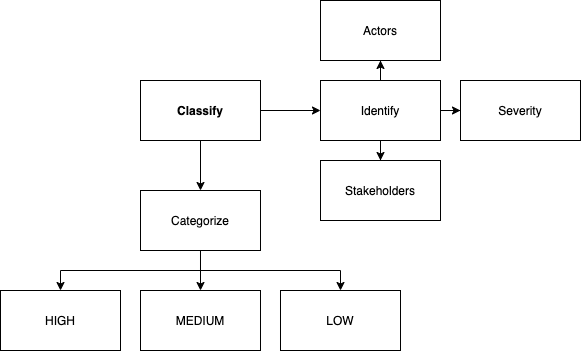

The diagram above was exported from draw.io. Its source (the exported page's mxGraphModel, read from the mxfile embedded in the PNG):
<mxGraphModel dx="906" dy="712" grid="1" gridSize="10" guides="1" tooltips="1" connect="1" arrows="1" fold="1" page="1" pageScale="1" pageWidth="2500" pageHeight="2500" math="0" shadow="0">
  <root>
    <mxCell id="K4xLuJpx7ZYcnR9fTRLW-0" />
    <mxCell id="K4xLuJpx7ZYcnR9fTRLW-1" parent="K4xLuJpx7ZYcnR9fTRLW-0" />
    <mxCell id="K4xLuJpx7ZYcnR9fTRLW-4" value="" style="edgeStyle=orthogonalEdgeStyle;rounded=0;orthogonalLoop=1;jettySize=auto;html=1;" edge="1" parent="K4xLuJpx7ZYcnR9fTRLW-1" source="K4xLuJpx7ZYcnR9fTRLW-2" target="K4xLuJpx7ZYcnR9fTRLW-3">
      <mxGeometry relative="1" as="geometry" />
    </mxCell>
    <mxCell id="K4xLuJpx7ZYcnR9fTRLW-2" value="&lt;b&gt;Classify&lt;/b&gt;" style="rounded=0;whiteSpace=wrap;html=1;" vertex="1" parent="K4xLuJpx7ZYcnR9fTRLW-1">
      <mxGeometry x="300" y="280" width="120" height="60" as="geometry" />
    </mxCell>
    <mxCell id="K4xLuJpx7ZYcnR9fTRLW-6" value="" style="edgeStyle=orthogonalEdgeStyle;rounded=0;orthogonalLoop=1;jettySize=auto;html=1;exitX=0.5;exitY=1;exitDx=0;exitDy=0;" edge="1" parent="K4xLuJpx7ZYcnR9fTRLW-1" source="K4xLuJpx7ZYcnR9fTRLW-2" target="K4xLuJpx7ZYcnR9fTRLW-5">
      <mxGeometry relative="1" as="geometry" />
    </mxCell>
    <mxCell id="N6BhVpBRXy4uKlm1LZer-24" value="" style="edgeStyle=orthogonalEdgeStyle;rounded=0;orthogonalLoop=1;jettySize=auto;html=1;" edge="1" parent="K4xLuJpx7ZYcnR9fTRLW-1" source="K4xLuJpx7ZYcnR9fTRLW-3" target="N6BhVpBRXy4uKlm1LZer-23">
      <mxGeometry relative="1" as="geometry" />
    </mxCell>
    <mxCell id="N6BhVpBRXy4uKlm1LZer-26" value="" style="edgeStyle=orthogonalEdgeStyle;rounded=0;orthogonalLoop=1;jettySize=auto;html=1;" edge="1" parent="K4xLuJpx7ZYcnR9fTRLW-1" source="K4xLuJpx7ZYcnR9fTRLW-3" target="N6BhVpBRXy4uKlm1LZer-25">
      <mxGeometry relative="1" as="geometry" />
    </mxCell>
    <mxCell id="N6BhVpBRXy4uKlm1LZer-28" value="" style="edgeStyle=orthogonalEdgeStyle;rounded=0;orthogonalLoop=1;jettySize=auto;html=1;" edge="1" parent="K4xLuJpx7ZYcnR9fTRLW-1" source="K4xLuJpx7ZYcnR9fTRLW-3" target="N6BhVpBRXy4uKlm1LZer-27">
      <mxGeometry relative="1" as="geometry" />
    </mxCell>
    <mxCell id="K4xLuJpx7ZYcnR9fTRLW-3" value="Identify" style="rounded=0;whiteSpace=wrap;html=1;" vertex="1" parent="K4xLuJpx7ZYcnR9fTRLW-1">
      <mxGeometry x="480" y="280" width="120" height="60" as="geometry" />
    </mxCell>
    <mxCell id="N6BhVpBRXy4uKlm1LZer-27" value="Actors" style="rounded=0;whiteSpace=wrap;html=1;" vertex="1" parent="K4xLuJpx7ZYcnR9fTRLW-1">
      <mxGeometry x="480" y="200" width="120" height="60" as="geometry" />
    </mxCell>
    <mxCell id="N6BhVpBRXy4uKlm1LZer-25" value="Stakeholders" style="rounded=0;whiteSpace=wrap;html=1;" vertex="1" parent="K4xLuJpx7ZYcnR9fTRLW-1">
      <mxGeometry x="480" y="360" width="120" height="60" as="geometry" />
    </mxCell>
    <mxCell id="N6BhVpBRXy4uKlm1LZer-23" value="Severity" style="rounded=0;whiteSpace=wrap;html=1;" vertex="1" parent="K4xLuJpx7ZYcnR9fTRLW-1">
      <mxGeometry x="620" y="280" width="120" height="60" as="geometry" />
    </mxCell>
    <mxCell id="N6BhVpBRXy4uKlm1LZer-2" value="" style="edgeStyle=orthogonalEdgeStyle;rounded=0;orthogonalLoop=1;jettySize=auto;html=1;" edge="1" parent="K4xLuJpx7ZYcnR9fTRLW-1" source="K4xLuJpx7ZYcnR9fTRLW-5" target="N6BhVpBRXy4uKlm1LZer-1">
      <mxGeometry relative="1" as="geometry">
        <Array as="points">
          <mxPoint x="360" y="470" />
          <mxPoint x="220" y="470" />
        </Array>
      </mxGeometry>
    </mxCell>
    <mxCell id="N6BhVpBRXy4uKlm1LZer-6" value="" style="edgeStyle=orthogonalEdgeStyle;rounded=0;orthogonalLoop=1;jettySize=auto;html=1;" edge="1" parent="K4xLuJpx7ZYcnR9fTRLW-1" source="K4xLuJpx7ZYcnR9fTRLW-5" target="N6BhVpBRXy4uKlm1LZer-18">
      <mxGeometry relative="1" as="geometry">
        <Array as="points">
          <mxPoint x="360" y="470" />
          <mxPoint x="500" y="470" />
        </Array>
      </mxGeometry>
    </mxCell>
    <mxCell id="N6BhVpBRXy4uKlm1LZer-20" value="" style="edgeStyle=orthogonalEdgeStyle;rounded=0;orthogonalLoop=1;jettySize=auto;html=1;exitX=0.5;exitY=1;exitDx=0;exitDy=0;entryX=0.5;entryY=0;entryDx=0;entryDy=0;" edge="1" parent="K4xLuJpx7ZYcnR9fTRLW-1" source="K4xLuJpx7ZYcnR9fTRLW-5" target="N6BhVpBRXy4uKlm1LZer-3">
      <mxGeometry relative="1" as="geometry">
        <mxPoint x="500" y="420" as="targetPoint" />
      </mxGeometry>
    </mxCell>
    <mxCell id="K4xLuJpx7ZYcnR9fTRLW-5" value="Categorize" style="rounded=0;whiteSpace=wrap;html=1;" vertex="1" parent="K4xLuJpx7ZYcnR9fTRLW-1">
      <mxGeometry x="300" y="390" width="120" height="60" as="geometry" />
    </mxCell>
    <mxCell id="N6BhVpBRXy4uKlm1LZer-1" value="HIGH" style="rounded=0;whiteSpace=wrap;html=1;" vertex="1" parent="K4xLuJpx7ZYcnR9fTRLW-1">
      <mxGeometry x="160" y="490" width="120" height="60" as="geometry" />
    </mxCell>
    <mxCell id="N6BhVpBRXy4uKlm1LZer-3" value="MEDIUM" style="rounded=0;whiteSpace=wrap;html=1;" vertex="1" parent="K4xLuJpx7ZYcnR9fTRLW-1">
      <mxGeometry x="300" y="490" width="120" height="60" as="geometry" />
    </mxCell>
    <mxCell id="N6BhVpBRXy4uKlm1LZer-18" value="LOW" style="rounded=0;whiteSpace=wrap;html=1;" vertex="1" parent="K4xLuJpx7ZYcnR9fTRLW-1">
      <mxGeometry x="440" y="490" width="120" height="60" as="geometry" />
    </mxCell>
  </root>
</mxGraphModel>